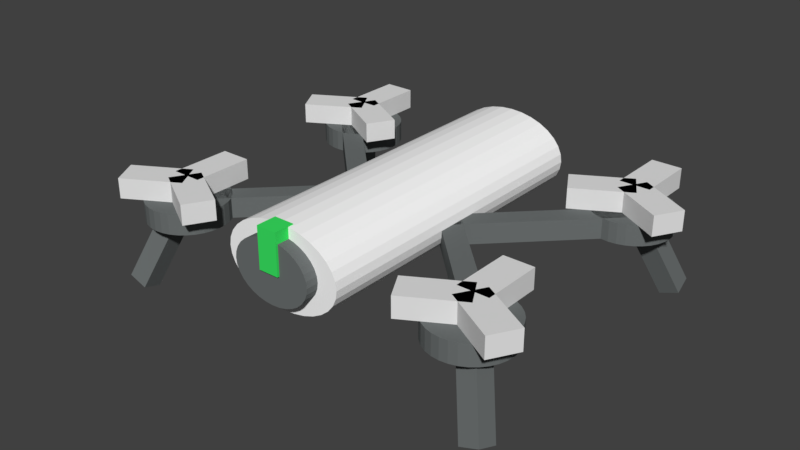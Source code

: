 # Source: drone.blend  (saved by Blender 2.78.0; exported with 4.5.12 LTS)
import bpy
from mathutils import Matrix  # noqa: F401  (used for matrix-valued properties, if any)

bpy.ops.wm.read_factory_settings(use_empty=True)
scene = bpy.context.scene
scene.name = 'Scene'

# ---- collections
col_collection_1 = bpy.data.collections.new('Collection 1'); scene.collection.children.link(col_collection_1)

# ---- materials (node trees are filled in below, after node groups)
mat_dronebdy = bpy.data.materials.new('DroneBdy')
mat_dronebdy.alpha_threshold = 0.0
mat_dronebdy.use_transparent_shadow = False
mat_dronebdy.diffuse_color = (1.0, 1.0, 1.0, 1.0)
mat_dronebdy.roughness = 0.5
mat_drne1 = bpy.data.materials.new('Drne1')
mat_drne1.alpha_threshold = 0.0
mat_drne1.use_transparent_shadow = False
mat_drne1.diffuse_color = (0.1491, 0.1626, 0.1626, 1.0)
mat_drne1.roughness = 0.5
mat_drone2 = bpy.data.materials.new('Drone2')
mat_drone2.alpha_threshold = 0.0
mat_drone2.use_transparent_shadow = False
mat_drone2.diffuse_color = (0.04368, 0.8, 0.1272, 1.0)
mat_drone2.roughness = 0.5
mat_propmat = bpy.data.materials.new('PropMat')
mat_propmat.alpha_threshold = 0.0
mat_propmat.use_transparent_shadow = False
mat_propmat.roughness = 0.5
mat_propmat_001 = bpy.data.materials.new('PropMat.001')
mat_propmat_001.alpha_threshold = 0.0
mat_propmat_001.use_transparent_shadow = False
mat_propmat_001.roughness = 0.5
mat_propmat_002 = bpy.data.materials.new('PropMat.002')
mat_propmat_002.alpha_threshold = 0.0
mat_propmat_002.use_transparent_shadow = False
mat_propmat_002.roughness = 0.5
mat_propmat_003 = bpy.data.materials.new('PropMat.003')
mat_propmat_003.alpha_threshold = 0.0
mat_propmat_003.use_transparent_shadow = False
mat_propmat_003.roughness = 0.5

# ---- material node trees

# ---- world
world_world = bpy.data.worlds.new('World'); scene.world = world_world
world_world.color = (0.05088, 0.05088, 0.05088)
world_world.use_sun_shadow = False
world_world.sun_shadow_jitter_overblur = 0.0
world_world.cycles.sampling_method = 'MANUAL'

# ---- meshes
me_cylinder = bpy.data.meshes.new('Cylinder')
me_cylinder.from_pydata([(-3.351, -1.975, 1.019), (-2.923, -0.2091, 0.8482), (-3.39, -2.136, 0.9018), (-2.962, -0.3698, 0.7308), (-3.038, -2.146, 1.019), (-2.61, -0.3801, 0.8482), (-3.077, -2.307, 0.9018), (-2.649, -0.5408, 0.7308), (-2.667, -0.508, 0.5), (-2.667, -0.007965, 0.5), (-2.537, -0.508, 0.5048), (-2.537, -0.007965, 0.5048), (-2.412, -0.508, 0.519), (-2.412, -0.007965, 0.519), (-2.296, -0.508, 0.5421), (-2.296, -0.007965, 0.5421), (-2.195, -0.508, 0.5732), (-2.195, -0.007965, 0.5732), (-2.112, -0.508, 0.6111), (-2.112, -0.007965, 0.6111), (-2.051, -0.508, 0.6543), (-2.051, -0.007965, 0.6543), (-2.013, -0.508, 0.7012), (-2.013, -0.007965, 0.7012), (-2.0, -0.508, 0.75), (-2.0, -0.007965, 0.75), (-2.013, -0.508, 0.7988), (-2.013, -0.007965, 0.7988), (-2.051, -0.508, 0.8457), (-2.051, -0.007965, 0.8457), (-2.112, -0.508, 0.8889), (-2.112, -0.007965, 0.8889), (-2.195, -0.508, 0.9268), (-2.195, -0.007965, 0.9268), (-2.296, -0.508, 0.9579), (-2.296, -0.007965, 0.9579), (-2.412, -0.508, 0.981), (-2.412, -0.007965, 0.981), (-2.537, -0.508, 0.9952), (-2.537, -0.007965, 0.9952), (-2.667, -0.508, 1.0), (-2.667, -0.007965, 1.0), (-2.797, -0.508, 0.9952), (-2.797, -0.007965, 0.9952), (-2.922, -0.508, 0.981), (-2.922, -0.007965, 0.981), (-3.037, -0.508, 0.9579), (-3.037, -0.007965, 0.9579), (-3.138, -0.508, 0.9268), (-3.138, -0.007965, 0.9268), (-3.221, -0.508, 0.8889), (-3.221, -0.007965, 0.8889), (-3.283, -0.508, 0.8457), (-3.283, -0.007965, 0.8457), (-3.321, -0.508, 0.7988), (-3.321, -0.007965, 0.7988), (-3.333, -0.508, 0.75), (-3.333, -0.007965, 0.75), (-3.321, -0.508, 0.7012), (-3.321, -0.007965, 0.7012), (-3.283, -0.508, 0.6543), (-3.283, -0.007965, 0.6543), (-3.221, -0.508, 0.6111), (-3.221, -0.007965, 0.6111), (-3.138, -0.508, 0.5732), (-3.138, -0.007965, 0.5732), (-3.037, -0.508, 0.5421), (-3.037, -0.007965, 0.5421), (-2.922, -0.508, 0.519), (-2.922, -0.007965, 0.519), (-2.797, -0.508, 0.5048), (-2.797, -0.007965, 0.5048), (2.987, -0.508, 0.9202), (2.987, -0.007965, 0.9202), (0.6298, -0.508, 0.03631), (0.6298, -0.007966, 0.03631), (3.223, -0.508, 0.8318), (3.223, -0.007966, 0.8318), (0.8655, -0.508, -0.05208), (0.8655, -0.007966, -0.05208), (0.6298, -0.508, 0.03723), (0.6298, -0.007966, 0.03723), (2.987, -0.508, -0.8467), (2.987, -0.007966, -0.8467), (0.8655, -0.508, 0.1256), (0.8655, -0.007966, 0.1256), (3.223, -0.508, -0.7583), (3.223, -0.007966, -0.7583), (-0.1667, 0.005009, 1.09), (-0.1667, 1.005, 1.09), (-0.1667, 0.005009, 0.9653), (-0.1667, 1.005, 0.9653), (0.1667, 0.005009, 1.09), (0.1667, 1.005, 1.09), (0.1667, 0.005009, 0.9653), (0.1667, 1.005, 0.9653), (0.0, 1.0, -1.0), (0.0, 1.0, 1.0), (0.1951, 0.9808, -1.0), (0.1951, 0.9808, 1.0), (0.3827, 0.9239, -1.0), (0.3827, 0.9239, 1.0), (0.5556, 0.8315, -1.0), (0.5556, 0.8315, 1.0), (0.7071, 0.7071, -1.0), (0.7071, 0.7071, 1.0), (0.8315, 0.5556, -1.0), (0.8315, 0.5556, 1.0), (0.9239, 0.3827, -1.0), (0.9239, 0.3827, 1.0), (0.9808, 0.1951, -1.0), (0.9808, 0.1951, 1.0), (1.0, 7.55e-08, -1.0), (1.0, 7.55e-08, 1.0), (0.9808, -0.1951, -1.0), (0.9808, -0.1951, 1.0), (0.9239, -0.3827, -1.0), (0.9239, -0.3827, 1.0), (0.8315, -0.5556, -1.0), (0.8315, -0.5556, 1.0), (0.7071, -0.7071, -1.0), (0.7071, -0.7071, 1.0), (0.5556, -0.8315, -1.0), (0.5556, -0.8315, 1.0), (0.3827, -0.9239, -1.0), (0.3827, -0.9239, 1.0), (0.1951, -0.9808, -1.0), (0.1951, -0.9808, 1.0), (-3.258e-07, -1.0, -1.0), (-3.258e-07, -1.0, 1.0), (-0.1951, -0.9808, -1.0), (-0.1951, -0.9808, 1.0), (-0.3827, -0.9239, -1.0), (-0.3827, -0.9239, 1.0), (-0.5556, -0.8315, -1.0), (-0.5556, -0.8315, 1.0), (-0.7071, -0.7071, -1.0), (-0.7071, -0.7071, 1.0), (-0.8315, -0.5556, -1.0), (-0.8315, -0.5556, 1.0), (-0.9239, -0.3827, -1.0), (-0.9239, -0.3827, 1.0), (-0.9808, -0.1951, -1.0), (-0.9808, -0.1951, 1.0), (-1.0, 9.656e-07, -1.0), (-1.0, 9.656e-07, 1.0), (-0.9808, 0.1951, -1.0), (-0.9808, 0.1951, 1.0), (-0.9239, 0.3827, -1.0), (-0.9239, 0.3827, 1.0), (-0.8315, 0.5556, -1.0), (-0.8315, 0.5556, 1.0), (-0.7071, 0.7071, -1.0), (-0.7071, 0.7071, 1.0), (-0.5556, 0.8315, -1.0), (-0.5556, 0.8315, 1.0), (-0.3827, 0.9239, -1.0), (-0.3827, 0.9239, 1.0), (-0.1951, 0.9808, -1.0), (-0.1951, 0.9808, 1.0), (0.0, 0.75, 0.5763), (0.0, 0.75, 1.076), (0.1301, 0.7356, 0.5763), (0.1301, 0.7356, 1.076), (0.2551, 0.6929, 0.5763), (0.2551, 0.6929, 1.076), (0.3704, 0.6236, 0.5763), (0.3704, 0.6236, 1.076), (0.4714, 0.5303, 0.5763), (0.4714, 0.5303, 1.076), (0.5543, 0.4167, 0.5763), (0.5543, 0.4167, 1.076), (0.6159, 0.287, 0.5763), (0.6159, 0.287, 1.076), (0.6539, 0.1463, 0.5763), (0.6539, 0.1463, 1.076), (0.6667, 2.95e-07, 0.5763), (0.6667, 2.95e-07, 1.076), (0.6539, -0.1463, 0.5763), (0.6539, -0.1463, 1.076), (0.6159, -0.287, 0.5763), (0.6159, -0.287, 1.076), (0.5543, -0.4167, 0.5763), (0.5543, -0.4167, 1.076), (0.4714, -0.5303, 0.5763), (0.4714, -0.5303, 1.076), (0.3704, -0.6236, 0.5763), (0.3704, -0.6236, 1.076), (0.2551, -0.6929, 0.5763), (0.2551, -0.6929, 1.076), (0.1301, -0.7356, 0.5763), (0.1301, -0.7356, 1.076), (-2.172e-07, -0.75, 0.5763), (-2.172e-07, -0.75, 1.076), (-0.1301, -0.7356, 0.5763), (-0.1301, -0.7356, 1.076), (-0.2551, -0.6929, 0.5763), (-0.2551, -0.6929, 1.076), (-0.3704, -0.6236, 0.5763), (-0.3704, -0.6236, 1.076), (-0.4714, -0.5303, 0.5763), (-0.4714, -0.5303, 1.076), (-0.5543, -0.4167, 0.5763), (-0.5543, -0.4167, 1.076), (-0.6159, -0.287, 0.5763), (-0.6159, -0.287, 1.076), (-0.6539, -0.1463, 0.5763), (-0.6539, -0.1463, 1.076), (-0.6667, 9.626e-07, 0.5763), (-0.6667, 9.626e-07, 1.076), (-0.6539, 0.1463, 0.5763), (-0.6539, 0.1463, 1.076), (-0.6159, 0.287, 0.5763), (-0.6159, 0.287, 1.076), (-0.5543, 0.4167, 0.5763), (-0.5543, 0.4167, 1.076), (-0.4714, 0.5303, 0.5763), (-0.4714, 0.5303, 1.076), (-0.3704, 0.6236, 0.5763), (-0.3704, 0.6236, 1.076), (-0.2551, 0.6929, 0.5763), (-0.2551, 0.6929, 1.076), (-0.1301, 0.7356, 0.5763), (-0.1301, 0.7356, 1.076), (-2.961, -0.508, -0.8302), (-2.961, -0.007966, -0.8302), (-0.6036, -0.508, 0.05364), (-0.6036, -0.007965, 0.05364), (-3.196, -0.508, -0.7419), (-3.196, -0.007966, -0.7419), (-0.8393, -0.508, 0.142), (-0.8393, -0.007965, 0.142), (-0.6036, -0.508, 0.05273), (-0.6036, -0.007965, 0.05273), (-2.961, -0.508, 0.9366), (-2.961, -0.007965, 0.9366), (-0.8393, -0.508, -0.03566), (-0.8393, -0.007965, -0.03566), (-3.196, -0.508, 0.8482), (-3.196, -0.007965, 0.8482), (-2.667, -0.508, -1.0), (-2.667, -0.007966, -1.0), (-2.537, -0.508, -0.9952), (-2.537, -0.007966, -0.9952), (-2.412, -0.508, -0.981), (-2.412, -0.007966, -0.981), (-2.296, -0.508, -0.9579), (-2.296, -0.007966, -0.9579), (-2.195, -0.508, -0.9268), (-2.195, -0.007966, -0.9268), (-2.112, -0.508, -0.8889), (-2.112, -0.007966, -0.8889), (-2.051, -0.508, -0.8457), (-2.051, -0.007966, -0.8457), (-2.013, -0.508, -0.7988), (-2.013, -0.007966, -0.7988), (-2.0, -0.508, -0.75), (-2.0, -0.007966, -0.75), (-2.013, -0.508, -0.7012), (-2.013, -0.007966, -0.7012), (-2.051, -0.508, -0.6543), (-2.051, -0.007966, -0.6543), (-2.112, -0.508, -0.6111), (-2.112, -0.007966, -0.6111), (-2.195, -0.508, -0.5732), (-2.195, -0.007966, -0.5732), (-2.296, -0.508, -0.5421), (-2.296, -0.007966, -0.5421), (-2.412, -0.508, -0.519), (-2.412, -0.007966, -0.519), (-2.537, -0.508, -0.5048), (-2.537, -0.007966, -0.5048), (-2.667, -0.508, -0.5), (-2.667, -0.007966, -0.5), (-2.797, -0.508, -0.5048), (-2.797, -0.007966, -0.5048), (-2.922, -0.508, -0.519), (-2.922, -0.007966, -0.519), (-3.037, -0.508, -0.5421), (-3.037, -0.007966, -0.5421), (-3.138, -0.508, -0.5732), (-3.138, -0.007966, -0.5732), (-3.221, -0.508, -0.6111), (-3.221, -0.007966, -0.6111), (-3.283, -0.508, -0.6543), (-3.283, -0.007966, -0.6543), (-3.321, -0.508, -0.7012), (-3.321, -0.007966, -0.7012), (-3.333, -0.508, -0.75), (-3.333, -0.007966, -0.75), (-3.321, -0.508, -0.7988), (-3.321, -0.007966, -0.7988), (-3.283, -0.508, -0.8457), (-3.283, -0.007966, -0.8457), (-3.221, -0.508, -0.8889), (-3.221, -0.007966, -0.8889), (-3.138, -0.508, -0.9268), (-3.138, -0.007966, -0.9268), (-3.037, -0.508, -0.9579), (-3.037, -0.007966, -0.9579), (-2.922, -0.508, -0.981), (-2.922, -0.007966, -0.981), (-2.797, -0.508, -0.9952), (-2.797, -0.007966, -0.9952), (2.667, -0.508, 0.5), (2.667, -0.007965, 0.5), (2.797, -0.508, 0.5048), (2.797, -0.007965, 0.5048), (2.922, -0.508, 0.519), (2.922, -0.007965, 0.519), (3.037, -0.508, 0.5421), (3.037, -0.007965, 0.5421), (3.138, -0.508, 0.5732), (3.138, -0.007965, 0.5732), (3.221, -0.508, 0.6111), (3.221, -0.007965, 0.6111), (3.283, -0.508, 0.6543), (3.283, -0.007965, 0.6543), (3.321, -0.508, 0.7012), (3.321, -0.007965, 0.7012), (3.333, -0.508, 0.75), (3.333, -0.007965, 0.75), (3.321, -0.508, 0.7988), (3.321, -0.007965, 0.7988), (3.283, -0.508, 0.8457), (3.283, -0.007965, 0.8457), (3.221, -0.508, 0.8889), (3.221, -0.007965, 0.8889), (3.138, -0.508, 0.9268), (3.138, -0.007965, 0.9268), (3.037, -0.508, 0.9579), (3.037, -0.007965, 0.9579), (2.922, -0.508, 0.981), (2.922, -0.007965, 0.981), (2.797, -0.508, 0.9952), (2.797, -0.007965, 0.9952), (2.667, -0.508, 1.0), (2.667, -0.007965, 1.0), (2.537, -0.508, 0.9952), (2.537, -0.007965, 0.9952), (2.412, -0.508, 0.981), (2.412, -0.007965, 0.981), (2.296, -0.508, 0.9579), (2.296, -0.007965, 0.9579), (2.195, -0.508, 0.9268), (2.195, -0.007965, 0.9268), (2.112, -0.508, 0.8889), (2.112, -0.007965, 0.8889), (2.051, -0.508, 0.8457), (2.051, -0.007965, 0.8457), (2.013, -0.508, 0.7988), (2.013, -0.007965, 0.7988), (2.0, -0.508, 0.75), (2.0, -0.007965, 0.75), (2.013, -0.508, 0.7012), (2.013, -0.007965, 0.7012), (2.051, -0.508, 0.6543), (2.051, -0.007965, 0.6543), (2.112, -0.508, 0.6111), (2.112, -0.007965, 0.6111), (2.195, -0.508, 0.5732), (2.195, -0.007965, 0.5732), (2.296, -0.508, 0.5421), (2.296, -0.007965, 0.5421), (2.412, -0.508, 0.519), (2.412, -0.007965, 0.519), (2.537, -0.508, 0.5048), (2.537, -0.007965, 0.5048), (2.667, -0.508, -1.0), (2.667, -0.007966, -1.0), (2.797, -0.508, -0.9952), (2.797, -0.007966, -0.9952), (2.922, -0.508, -0.981), (2.922, -0.007966, -0.981), (3.037, -0.508, -0.9579), (3.037, -0.007966, -0.9579), (3.138, -0.508, -0.9268), (3.138, -0.007966, -0.9268), (3.221, -0.508, -0.8889), (3.221, -0.007966, -0.8889), (3.283, -0.508, -0.8457), (3.283, -0.007966, -0.8457), (3.321, -0.508, -0.7988), (3.321, -0.007966, -0.7988), (3.333, -0.508, -0.75), (3.333, -0.007966, -0.75), (3.321, -0.508, -0.7012), (3.321, -0.007966, -0.7012), (3.283, -0.508, -0.6543), (3.283, -0.007966, -0.6543), (3.221, -0.508, -0.6111), (3.221, -0.007966, -0.6111), (3.138, -0.508, -0.5732), (3.138, -0.007966, -0.5732), (3.037, -0.508, -0.5421), (3.037, -0.007966, -0.5421), (2.922, -0.508, -0.519), (2.922, -0.007966, -0.519), (2.797, -0.508, -0.5048), (2.797, -0.007966, -0.5048), (2.667, -0.508, -0.5), (2.667, -0.007966, -0.5), (2.537, -0.508, -0.5048), (2.537, -0.007966, -0.5048), (2.412, -0.508, -0.519), (2.412, -0.007966, -0.519), (2.296, -0.508, -0.5421), (2.296, -0.007966, -0.5421), (2.195, -0.508, -0.5732), (2.195, -0.007966, -0.5732), (2.112, -0.508, -0.6111), (2.112, -0.007966, -0.6111), (2.051, -0.508, -0.6543), (2.051, -0.007966, -0.6543), (2.013, -0.508, -0.7012), (2.013, -0.007966, -0.7012), (2.0, -0.508, -0.75), (2.0, -0.007966, -0.75), (2.013, -0.508, -0.7988), (2.013, -0.007966, -0.7988), (2.051, -0.508, -0.8457), (2.051, -0.007966, -0.8457), (2.112, -0.508, -0.8889), (2.112, -0.007966, -0.8889), (2.195, -0.508, -0.9268), (2.195, -0.007966, -0.9268), (2.296, -0.508, -0.9579), (2.296, -0.007966, -0.9579), (2.412, -0.508, -0.981), (2.412, -0.007966, -0.981), (2.537, -0.508, -0.9952), (2.537, -0.007966, -0.9952), (3.038, -2.146, 1.019), (2.61, -0.3801, 0.8482), (3.077, -2.307, 0.9018), (2.649, -0.5408, 0.7308), (3.351, -1.975, 1.019), (2.923, -0.2091, 0.8482), (3.39, -2.136, 0.9018), (2.962, -0.3698, 0.7308), (3.077, -2.307, -0.9018), (2.649, -0.5408, -0.7308), (3.038, -2.146, -1.019), (2.61, -0.3801, -0.8482), (3.39, -2.136, -0.9018), (2.962, -0.3698, -0.7308), (3.351, -1.975, -1.019), (2.923, -0.2091, -0.8482), (-3.39, -2.136, -0.9018), (-2.962, -0.3698, -0.7308), (-3.351, -1.975, -1.019), (-2.923, -0.2091, -0.8482), (-3.077, -2.307, -0.9018), (-2.649, -0.5408, -0.7308), (-3.038, -2.146, -1.019), (-2.61, -0.3801, -0.8482)], [], [(0, 1, 3, 2), (2, 3, 7, 6), (6, 7, 5, 4), (4, 5, 1, 0), (2, 6, 4, 0), (7, 3, 1, 5), (8, 9, 11, 10), (10, 11, 13, 12), (12, 13, 15, 14), (14, 15, 17, 16), (16, 17, 19, 18), (18, 19, 21, 20), (20, 21, 23, 22), (22, 23, 25, 24), (24, 25, 27, 26), (26, 27, 29, 28), (28, 29, 31, 30), (30, 31, 33, 32), (32, 33, 35, 34), (34, 35, 37, 36), (36, 37, 39, 38), (38, 39, 41, 40), (40, 41, 43, 42), (42, 43, 45, 44), (44, 45, 47, 46), (46, 47, 49, 48), (48, 49, 51, 50), (50, 51, 53, 52), (52, 53, 55, 54), (54, 55, 57, 56), (56, 57, 59, 58), (58, 59, 61, 60), (60, 61, 63, 62), (62, 63, 65, 64), (64, 65, 67, 66), (66, 67, 69, 68), (11, 9, 71, 69, 67, 65, 63, 61, 59, 57, 55, 53, 51, 49, 47, 45, 43, 41, 39, 37, 35, 33, 31, 29, 27, 25, 23, 21, 19, 17, 15, 13), (68, 69, 71, 70), (70, 71, 9, 8), (8, 10, 12, 14, 16, 18, 20, 22, 24, 26, 28, 30, 32, 34, 36, 38, 40, 42, 44, 46, 48, 50, 52, 54, 56, 58, 60, 62, 64, 66, 68, 70), (72, 73, 75, 74), (74, 75, 79, 78), (78, 79, 77, 76), (76, 77, 73, 72), (74, 78, 76, 72), (79, 75, 73, 77), (80, 81, 83, 82), (82, 83, 87, 86), (86, 87, 85, 84), (84, 85, 81, 80), (82, 86, 84, 80), (87, 83, 81, 85), (88, 89, 91, 90), (90, 91, 95, 94), (94, 95, 93, 92), (92, 93, 89, 88), (90, 94, 92, 88), (95, 91, 89, 93), (96, 97, 99, 98), (98, 99, 101, 100), (100, 101, 103, 102), (102, 103, 105, 104), (104, 105, 107, 106), (106, 107, 109, 108), (108, 109, 111, 110), (110, 111, 113, 112), (112, 113, 115, 114), (114, 115, 117, 116), (116, 117, 119, 118), (118, 119, 121, 120), (120, 121, 123, 122), (122, 123, 125, 124), (124, 125, 127, 126), (126, 127, 129, 128), (128, 129, 131, 130), (130, 131, 133, 132), (132, 133, 135, 134), (134, 135, 137, 136), (136, 137, 139, 138), (138, 139, 141, 140), (140, 141, 143, 142), (142, 143, 145, 144), (144, 145, 147, 146), (146, 147, 149, 148), (148, 149, 151, 150), (150, 151, 153, 152), (152, 153, 155, 154), (154, 155, 157, 156), (99, 97, 159, 157, 155, 153, 151, 149, 147, 145, 143, 141, 139, 137, 135, 133, 131, 129, 127, 125, 123, 121, 119, 117, 115, 113, 111, 109, 107, 105, 103, 101), (156, 157, 159, 158), (158, 159, 97, 96), (96, 98, 100, 102, 104, 106, 108, 110, 112, 114, 116, 118, 120, 122, 124, 126, 128, 130, 132, 134, 136, 138, 140, 142, 144, 146, 148, 150, 152, 154, 156, 158), (160, 161, 163, 162), (162, 163, 165, 164), (164, 165, 167, 166), (166, 167, 169, 168), (168, 169, 171, 170), (170, 171, 173, 172), (172, 173, 175, 174), (174, 175, 177, 176), (176, 177, 179, 178), (178, 179, 181, 180), (180, 181, 183, 182), (182, 183, 185, 184), (184, 185, 187, 186), (186, 187, 189, 188), (188, 189, 191, 190), (190, 191, 193, 192), (192, 193, 195, 194), (194, 195, 197, 196), (196, 197, 199, 198), (198, 199, 201, 200), (200, 201, 203, 202), (202, 203, 205, 204), (204, 205, 207, 206), (206, 207, 209, 208), (208, 209, 211, 210), (210, 211, 213, 212), (212, 213, 215, 214), (214, 215, 217, 216), (216, 217, 219, 218), (218, 219, 221, 220), (163, 161, 223, 221, 219, 217, 215, 213, 211, 209, 207, 205, 203, 201, 199, 197, 195, 193, 191, 189, 187, 185, 183, 181, 179, 177, 175, 173, 171, 169, 167, 165), (220, 221, 223, 222), (222, 223, 161, 160), (160, 162, 164, 166, 168, 170, 172, 174, 176, 178, 180, 182, 184, 186, 188, 190, 192, 194, 196, 198, 200, 202, 204, 206, 208, 210, 212, 214, 216, 218, 220, 222), (224, 225, 227, 226), (226, 227, 231, 230), (230, 231, 229, 228), (228, 229, 225, 224), (226, 230, 228, 224), (231, 227, 225, 229), (232, 233, 235, 234), (234, 235, 239, 238), (238, 239, 237, 236), (236, 237, 233, 232), (234, 238, 236, 232), (239, 235, 233, 237), (240, 241, 243, 242), (242, 243, 245, 244), (244, 245, 247, 246), (246, 247, 249, 248), (248, 249, 251, 250), (250, 251, 253, 252), (252, 253, 255, 254), (254, 255, 257, 256), (256, 257, 259, 258), (258, 259, 261, 260), (260, 261, 263, 262), (262, 263, 265, 264), (264, 265, 267, 266), (266, 267, 269, 268), (268, 269, 271, 270), (270, 271, 273, 272), (272, 273, 275, 274), (274, 275, 277, 276), (276, 277, 279, 278), (278, 279, 281, 280), (280, 281, 283, 282), (282, 283, 285, 284), (284, 285, 287, 286), (286, 287, 289, 288), (288, 289, 291, 290), (290, 291, 293, 292), (292, 293, 295, 294), (294, 295, 297, 296), (296, 297, 299, 298), (298, 299, 301, 300), (243, 241, 303, 301, 299, 297, 295, 293, 291, 289, 287, 285, 283, 281, 279, 277, 275, 273, 271, 269, 267, 265, 263, 261, 259, 257, 255, 253, 251, 249, 247, 245), (300, 301, 303, 302), (302, 303, 241, 240), (240, 242, 244, 246, 248, 250, 252, 254, 256, 258, 260, 262, 264, 266, 268, 270, 272, 274, 276, 278, 280, 282, 284, 286, 288, 290, 292, 294, 296, 298, 300, 302), (304, 305, 307, 306), (306, 307, 309, 308), (308, 309, 311, 310), (310, 311, 313, 312), (312, 313, 315, 314), (314, 315, 317, 316), (316, 317, 319, 318), (318, 319, 321, 320), (320, 321, 323, 322), (322, 323, 325, 324), (324, 325, 327, 326), (326, 327, 329, 328), (328, 329, 331, 330), (330, 331, 333, 332), (332, 333, 335, 334), (334, 335, 337, 336), (336, 337, 339, 338), (338, 339, 341, 340), (340, 341, 343, 342), (342, 343, 345, 344), (344, 345, 347, 346), (346, 347, 349, 348), (348, 349, 351, 350), (350, 351, 353, 352), (352, 353, 355, 354), (354, 355, 357, 356), (356, 357, 359, 358), (358, 359, 361, 360), (360, 361, 363, 362), (362, 363, 365, 364), (307, 305, 367, 365, 363, 361, 359, 357, 355, 353, 351, 349, 347, 345, 343, 341, 339, 337, 335, 333, 331, 329, 327, 325, 323, 321, 319, 317, 315, 313, 311, 309), (364, 365, 367, 366), (366, 367, 305, 304), (304, 306, 308, 310, 312, 314, 316, 318, 320, 322, 324, 326, 328, 330, 332, 334, 336, 338, 340, 342, 344, 346, 348, 350, 352, 354, 356, 358, 360, 362, 364, 366), (368, 369, 371, 370), (370, 371, 373, 372), (372, 373, 375, 374), (374, 375, 377, 376), (376, 377, 379, 378), (378, 379, 381, 380), (380, 381, 383, 382), (382, 383, 385, 384), (384, 385, 387, 386), (386, 387, 389, 388), (388, 389, 391, 390), (390, 391, 393, 392), (392, 393, 395, 394), (394, 395, 397, 396), (396, 397, 399, 398), (398, 399, 401, 400), (400, 401, 403, 402), (402, 403, 405, 404), (404, 405, 407, 406), (406, 407, 409, 408), (408, 409, 411, 410), (410, 411, 413, 412), (412, 413, 415, 414), (414, 415, 417, 416), (416, 417, 419, 418), (418, 419, 421, 420), (420, 421, 423, 422), (422, 423, 425, 424), (424, 425, 427, 426), (426, 427, 429, 428), (371, 369, 431, 429, 427, 425, 423, 421, 419, 417, 415, 413, 411, 409, 407, 405, 403, 401, 399, 397, 395, 393, 391, 389, 387, 385, 383, 381, 379, 377, 375, 373), (428, 429, 431, 430), (430, 431, 369, 368), (368, 370, 372, 374, 376, 378, 380, 382, 384, 386, 388, 390, 392, 394, 396, 398, 400, 402, 404, 406, 408, 410, 412, 414, 416, 418, 420, 422, 424, 426, 428, 430), (432, 433, 435, 434), (434, 435, 439, 438), (438, 439, 437, 436), (436, 437, 433, 432), (434, 438, 436, 432), (439, 435, 433, 437), (440, 441, 443, 442), (442, 443, 447, 446), (446, 447, 445, 444), (444, 445, 441, 440), (442, 446, 444, 440), (447, 443, 441, 445), (448, 449, 451, 450), (450, 451, 455, 454), (454, 455, 453, 452), (452, 453, 449, 448), (450, 454, 452, 448), (455, 451, 449, 453)])
me_cylinder.polygons.foreach_set('material_index', [1, 1, 1, 1, 1, 1, 1, 1, 1, 1, 1, 1, 1, 1, 1, 1, 1, 1, 1, 1, 1, 1, 1, 1, 1, 1, 1, 1, 1, 1, 1, 1, 1, 1, 1, 1, 1, 1, 1, 1, 1, 1, 1, 1, 1, 1, 1, 1, 1, 1, 1, 1, 2, 2, 2, 2, 2, 2, 0, 0, 0, 0, 0, 0, 0, 0, 0, 0, 0, 0, 0, 0, 0, 0, 0, 0, 0, 0, 0, 0, 0, 0, 0, 0, 0, 0, 0, 0, 0, 0, 0, 0, 1, 1, 1, 1, 1, 1, 1, 1, 1, 1, 1, 1, 1, 1, 1, 1, 1, 1, 1, 1, 1, 1, 1, 1, 1, 1, 1, 1, 1, 1, 1, 1, 1, 1, 1, 1, 1, 1, 1, 1, 1, 1, 1, 1, 1, 1, 1, 1, 1, 1, 1, 1, 1, 1, 1, 1, 1, 1, 1, 1, 1, 1, 1, 1, 1, 1, 1, 1, 1, 1, 1, 1, 1, 1, 1, 1, 1, 1, 1, 1, 1, 1, 1, 1, 1, 1, 1, 1, 1, 1, 1, 1, 1, 1, 1, 1, 1, 1, 1, 1, 1, 1, 1, 1, 1, 1, 1, 1, 1, 1, 1, 1, 1, 1, 1, 1, 1, 1, 1, 1, 1, 1, 1, 1, 1, 1, 1, 1, 1, 1, 1, 1, 1, 1, 1, 1, 1, 1, 1, 1, 1, 1, 1, 1, 1, 1, 1, 1, 1, 1, 1, 1, 1, 1, 1, 1, 1, 1, 1, 1, 1, 1, 1, 1, 1, 1])
me_cylinder.materials.append(mat_dronebdy)
me_cylinder.materials.append(mat_drne1)
me_cylinder.materials.append(mat_drone2)
me_cylinder.use_remesh_preserve_volume = False
me_cylinder.use_remesh_preserve_attributes = False
me_cylinder.use_mirror_vertex_groups = False
me_cylinder.update()
me_cube_010 = bpy.data.meshes.new('Cube.010')
me_cube_010.from_pydata([(0.5, 0.433, -1.0), (0.5, 0.433, 1.0), (3.964, -0.567, -1.0), (3.964, -0.567, 1.0), (-0.5, -0.433, -1.0), (-0.5, -0.433, 1.0), (2.964, -1.433, -1.0), (2.964, -1.433, 1.0), (-1.066, -0.05718, -1.0), (-1.066, -0.05718, 1.0), (-1.066, 1.943, -1.0), (-1.066, 1.943, 1.0), (0.934, -0.05718, -1.0), (0.934, -0.05718, 1.0), (0.934, 1.943, -1.0), (0.934, 1.943, 1.0), (0.566, -0.3758, -1.0), (0.566, -0.3758, 1.0), (-2.898, -1.376, -1.0), (-2.898, -1.376, 1.0), (-0.434, 0.4902, -1.0), (-0.434, 0.4902, 1.0), (-3.898, -0.5098, -1.0), (-3.898, -0.5098, 1.0)], [], [(0, 1, 3, 2), (2, 3, 7, 6), (6, 7, 5, 4), (4, 5, 1, 0), (2, 6, 4, 0), (7, 3, 1, 5), (8, 9, 11, 10), (10, 11, 15, 14), (14, 15, 13, 12), (12, 13, 9, 8), (10, 14, 12, 8), (15, 11, 9, 13), (16, 17, 19, 18), (18, 19, 23, 22), (22, 23, 21, 20), (20, 21, 17, 16), (18, 22, 20, 16), (23, 19, 17, 21)])
me_cube_010.materials.append(mat_propmat)
me_cube_010.use_remesh_preserve_volume = False
me_cube_010.use_remesh_preserve_attributes = False
me_cube_010.use_mirror_vertex_groups = False
me_cube_010.update()
me_cube_012 = bpy.data.meshes.new('Cube.012')
me_cube_012.from_pydata([(0.5, 0.433, -1.0), (0.5, 0.433, 1.0), (3.964, -0.567, -1.0), (3.964, -0.567, 1.0), (-0.5, -0.433, -1.0), (-0.5, -0.433, 1.0), (2.964, -1.433, -1.0), (2.964, -1.433, 1.0), (-1.066, -0.05718, -1.0), (-1.066, -0.05718, 1.0), (-1.066, 1.943, -1.0), (-1.066, 1.943, 1.0), (0.934, -0.05718, -1.0), (0.934, -0.05718, 1.0), (0.934, 1.943, -1.0), (0.934, 1.943, 1.0), (0.566, -0.3758, -1.0), (0.566, -0.3758, 1.0), (-2.898, -1.376, -1.0), (-2.898, -1.376, 1.0), (-0.434, 0.4902, -1.0), (-0.434, 0.4902, 1.0), (-3.898, -0.5098, -1.0), (-3.898, -0.5098, 1.0)], [], [(0, 1, 3, 2), (2, 3, 7, 6), (6, 7, 5, 4), (4, 5, 1, 0), (2, 6, 4, 0), (7, 3, 1, 5), (8, 9, 11, 10), (10, 11, 15, 14), (14, 15, 13, 12), (12, 13, 9, 8), (10, 14, 12, 8), (15, 11, 9, 13), (16, 17, 19, 18), (18, 19, 23, 22), (22, 23, 21, 20), (20, 21, 17, 16), (18, 22, 20, 16), (23, 19, 17, 21)])
me_cube_012.materials.append(mat_propmat_001)
me_cube_012.use_remesh_preserve_volume = False
me_cube_012.use_remesh_preserve_attributes = False
me_cube_012.use_mirror_vertex_groups = False
me_cube_012.update()
me_cube_013 = bpy.data.meshes.new('Cube.013')
me_cube_013.from_pydata([(0.5, 0.433, -1.0), (0.5, 0.433, 1.0), (3.964, -0.567, -1.0), (3.964, -0.567, 1.0), (-0.5, -0.433, -1.0), (-0.5, -0.433, 1.0), (2.964, -1.433, -1.0), (2.964, -1.433, 1.0), (-1.066, -0.05718, -1.0), (-1.066, -0.05718, 1.0), (-1.066, 1.943, -1.0), (-1.066, 1.943, 1.0), (0.934, -0.05718, -1.0), (0.934, -0.05718, 1.0), (0.934, 1.943, -1.0), (0.934, 1.943, 1.0), (0.566, -0.3758, -1.0), (0.566, -0.3758, 1.0), (-2.898, -1.376, -1.0), (-2.898, -1.376, 1.0), (-0.434, 0.4902, -1.0), (-0.434, 0.4902, 1.0), (-3.898, -0.5098, -1.0), (-3.898, -0.5098, 1.0)], [], [(0, 1, 3, 2), (2, 3, 7, 6), (6, 7, 5, 4), (4, 5, 1, 0), (2, 6, 4, 0), (7, 3, 1, 5), (8, 9, 11, 10), (10, 11, 15, 14), (14, 15, 13, 12), (12, 13, 9, 8), (10, 14, 12, 8), (15, 11, 9, 13), (16, 17, 19, 18), (18, 19, 23, 22), (22, 23, 21, 20), (20, 21, 17, 16), (18, 22, 20, 16), (23, 19, 17, 21)])
me_cube_013.materials.append(mat_propmat_002)
me_cube_013.use_remesh_preserve_volume = False
me_cube_013.use_remesh_preserve_attributes = False
me_cube_013.use_mirror_vertex_groups = False
me_cube_013.update()
me_cube_014 = bpy.data.meshes.new('Cube.014')
me_cube_014.from_pydata([(0.5, 0.433, -1.0), (0.5, 0.433, 1.0), (3.964, -0.567, -1.0), (3.964, -0.567, 1.0), (-0.5, -0.433, -1.0), (-0.5, -0.433, 1.0), (2.964, -1.433, -1.0), (2.964, -1.433, 1.0), (-1.066, -0.05718, -1.0), (-1.066, -0.05718, 1.0), (-1.066, 1.943, -1.0), (-1.066, 1.943, 1.0), (0.934, -0.05718, -1.0), (0.934, -0.05718, 1.0), (0.934, 1.943, -1.0), (0.934, 1.943, 1.0), (0.566, -0.3758, -1.0), (0.566, -0.3758, 1.0), (-2.898, -1.376, -1.0), (-2.898, -1.376, 1.0), (-0.434, 0.4902, -1.0), (-0.434, 0.4902, 1.0), (-3.898, -0.5098, -1.0), (-3.898, -0.5098, 1.0)], [], [(0, 1, 3, 2), (2, 3, 7, 6), (6, 7, 5, 4), (4, 5, 1, 0), (2, 6, 4, 0), (7, 3, 1, 5), (8, 9, 11, 10), (10, 11, 15, 14), (14, 15, 13, 12), (12, 13, 9, 8), (10, 14, 12, 8), (15, 11, 9, 13), (16, 17, 19, 18), (18, 19, 23, 22), (22, 23, 21, 20), (20, 21, 17, 16), (18, 22, 20, 16), (23, 19, 17, 21)])
me_cube_014.materials.append(mat_propmat_003)
me_cube_014.use_remesh_preserve_volume = False
me_cube_014.use_remesh_preserve_attributes = False
me_cube_014.use_mirror_vertex_groups = False
me_cube_014.update()

# ---- objects
ob_dronebody = bpy.data.objects.new('DroneBody', me_cylinder)
ob_prop1 = bpy.data.objects.new('Prop1', me_cube_010)
ob_prop2 = bpy.data.objects.new('Prop2', me_cube_012)
ob_prop3 = bpy.data.objects.new('Prop3', me_cube_013)
ob_prop4 = bpy.data.objects.new('Prop4', me_cube_014)

# ---- transforms, parenting, visibility, modifiers, constraints
ob_dronebody.location = (0.0, 0.0, 0.5516)
ob_dronebody.rotation_euler = (1.571, 0.0, 0.0)
ob_dronebody.scale = (0.3, 0.2, 0.8)
ob_dronebody.lineart.crease_threshold = 0.0
ob_prop1.location = (0.8, 0.6, 0.6)
ob_prop1.rotation_euler = (0.0, 0.0, 2.094)
ob_prop1.scale = (0.075, 0.15, 0.05)
ob_prop1.lineart.crease_threshold = 0.0
ob_prop2.location = (0.8, -0.6, 0.6)
ob_prop2.rotation_euler = (0.0, 0.0, 2.094)
ob_prop2.scale = (0.075, 0.15, 0.05)
ob_prop2.lineart.crease_threshold = 0.0
ob_prop3.location = (-0.8, -0.6, 0.6)
ob_prop3.rotation_euler = (0.0, 0.0, 2.094)
ob_prop3.scale = (0.075, 0.15, 0.05)
ob_prop3.lineart.crease_threshold = 0.0
ob_prop4.location = (-0.8, 0.6, 0.6)
ob_prop4.rotation_euler = (0.0, 0.0, 2.094)
ob_prop4.scale = (0.075, 0.15, 0.05)
ob_prop4.lineart.crease_threshold = 0.0

# ---- collection membership
col_collection_1.objects.link(ob_dronebody)
col_collection_1.objects.link(ob_prop1)
col_collection_1.objects.link(ob_prop2)
col_collection_1.objects.link(ob_prop3)
col_collection_1.objects.link(ob_prop4)

# ---- scene / render settings (as saved in the file)
scene.frame_start = 1; scene.frame_end = 250; scene.frame_set(1)
scene.render.engine = 'BLENDER_EEVEE_NEXT'
scene.render.resolution_percentage = 50
scene.render.dither_intensity = 0.0
scene.cycles.use_denoising = False
scene.cycles.samples = 128
scene.cycles.sampling_pattern = 'TABULATED_SOBOL'
scene.cycles.light_sampling_threshold = 0.0
scene.cycles.use_adaptive_sampling = False
scene.cycles.use_light_tree = False
scene.cycles.blur_glossy = 0.0
scene.cycles.sample_clamp_indirect = 0.0
scene.view_settings.view_transform = 'Standard'
bpy.context.view_layer.update()

# ---- added for rendering (the .blend has no active camera and no usable light): camera, sun
cam_auto = bpy.data.cameras.new('AutoCamera')
cam_auto.lens = 50.0
cam_auto.sensor_width = 36.0
cam_auto.clip_end = 1000.0
ob_auto_camera = bpy.data.objects.new('AutoCamera', cam_auto)
scene.collection.objects.link(ob_auto_camera)
ob_auto_camera.location = (2.85319, -3.48202, 2.73144)
ob_auto_camera.rotation_euler = (1.09748, -7.21219e-08, 0.694738)
scene.camera = ob_auto_camera
light_auto_sun = bpy.data.lights.new('AutoSun', 'SUN')
light_auto_sun.energy = 3.0
light_auto_sun.angle = 0.0523599
ob_auto_sun = bpy.data.objects.new('AutoSun', light_auto_sun)
scene.collection.objects.link(ob_auto_sun)
ob_auto_sun.rotation_euler = (0.872665, 0.174533, 0.523599)
bpy.context.view_layer.update()
